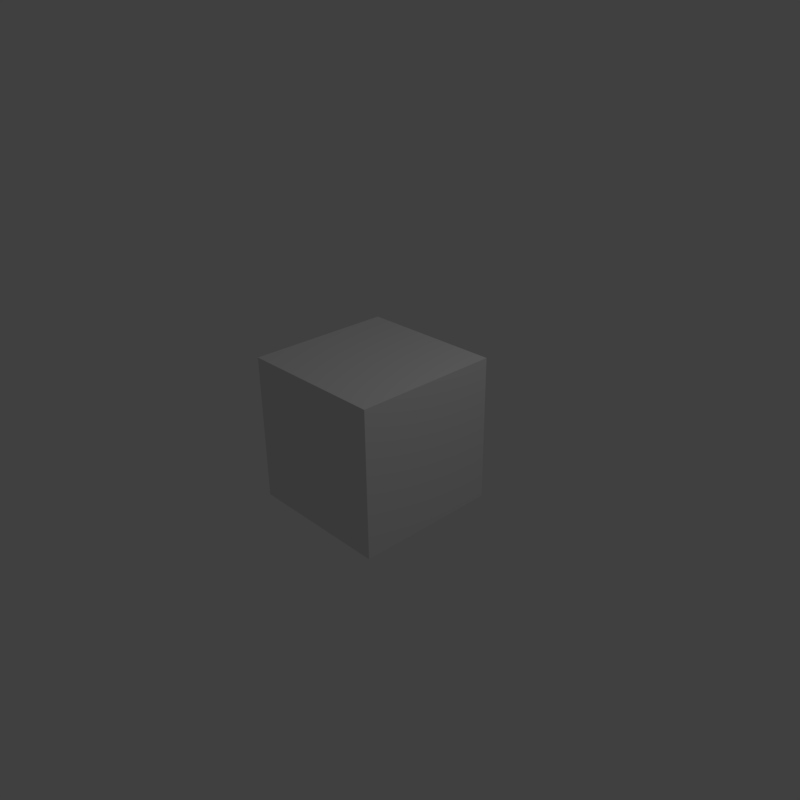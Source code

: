 # Source: master_loop.blend  (saved by Blender 2.77.0; exported with 4.5.12 LTS)
import bpy
from mathutils import Matrix  # noqa: F401  (used for matrix-valued properties, if any)

bpy.ops.wm.read_factory_settings(use_empty=True)
scene = bpy.context.scene
scene.name = 'Scene'

# ---- collections
col_collection_1 = bpy.data.collections.new('Collection 1'); scene.collection.children.link(col_collection_1)

# ---- materials (node trees are filled in below, after node groups)
mat_material = bpy.data.materials.new('Material')
mat_material.alpha_threshold = 0.0
mat_material.use_transparent_shadow = False
mat_material.roughness = 0.5
mat_material.line_color = (0.0, 0.0, 0.0, 1.0)

# ---- material node trees

# ---- world
world_world = bpy.data.worlds.new('World'); scene.world = world_world
world_world.color = (0.05088, 0.05088, 0.05088)
world_world.use_sun_shadow = False
world_world.sun_shadow_jitter_overblur = 0.0
world_world.cycles.sampling_method = 'MANUAL'

# ---- cameras
cam_camera = bpy.data.cameras.new('Camera')
cam_camera.clip_end = 100.0
cam_camera.lens = 35.0
cam_camera.sensor_width = 32.0
cam_camera.sensor_height = 18.0
cam_camera.ortho_scale = 7.314
cam_camera.dof.focus_distance = 0.0
cam_camera.dof.aperture_fstop = 128.0

# ---- lights
light_lamp = bpy.data.lights.new('Lamp', 'POINT')
light_lamp.transmission_factor = 0.0
light_lamp.cutoff_distance = 30.0
light_lamp.energy = 100.0
light_lamp.shadow_buffer_clip_start = 1.001
light_lamp.shadow_soft_size = 0.1
light_lamp.shadow_maximum_resolution = 0.006
light_lamp.use_absolute_resolution = True

# ---- meshes
me_cube = bpy.data.meshes.new('Cube')
me_cube.from_pydata([(1.0, 1.0, -1.0), (1.0, -1.0, -1.0), (-1.0, -1.0, -1.0), (-1.0, 1.0, -1.0), (1.0, 1.0, 1.0), (1.0, -1.0, 1.0), (-1.0, -1.0, 1.0), (-1.0, 1.0, 1.0)], [], [(0, 1, 2, 3), (4, 7, 6, 5), (0, 4, 5, 1), (1, 5, 6, 2), (2, 6, 7, 3), (4, 0, 3, 7)])
me_cube.materials.append(mat_material)
me_cube.use_remesh_preserve_volume = False
me_cube.use_remesh_preserve_attributes = False
me_cube.use_mirror_vertex_groups = False
me_cube.update()

# ---- objects
ob_cube = bpy.data.objects.new('Cube', me_cube)
ob_lamp = bpy.data.objects.new('Lamp', light_lamp)
ob_camera = bpy.data.objects.new('Camera', cam_camera)

# ---- transforms, parenting, visibility, modifiers, constraints
ob_cube.location = (0.0, 0.0, 0.0)
ob_cube.lock_rotations_4d = False
ob_cube.empty_display_type = 'ARROWS'
ob_cube.lineart.crease_threshold = 0.0
ob_lamp.location = (4.076, 1.005, 5.904)
ob_lamp.rotation_euler = (0.6503, 0.05522, 1.866)
ob_lamp.lock_rotations_4d = False
ob_lamp.empty_display_type = 'ARROWS'
ob_lamp.color = (0.0, 0.0, 0.0, 0.0)
ob_lamp.lineart.crease_threshold = 0.0
ob_camera.location = (7.481, -6.508, 5.344)
ob_camera.rotation_euler = (1.109, 0.01082, 0.8149)
ob_camera.lock_rotations_4d = False
ob_camera.empty_display_type = 'ARROWS'
ob_camera.color = (0.0, 0.0, 0.0, 0.0)
ob_camera.display_type = 'WIRE'
ob_camera.lineart.crease_threshold = 0.0

# ---- collection membership
col_collection_1.objects.link(ob_cube)
col_collection_1.objects.link(ob_lamp)
col_collection_1.objects.link(ob_camera)

# ---- scene / render settings (as saved in the file)
scene.camera = ob_camera
scene.frame_start = 0; scene.frame_end = 25; scene.frame_set(15)
scene.render.engine = 'BLENDER_EEVEE_NEXT'
scene.render.resolution_x = 384
scene.render.resolution_y = 384
scene.render.dither_intensity = 0.0
scene.cycles.use_denoising = False
scene.cycles.samples = 128
scene.cycles.sampling_pattern = 'TABULATED_SOBOL'
scene.cycles.light_sampling_threshold = 0.0
scene.cycles.use_adaptive_sampling = False
scene.cycles.use_light_tree = False
scene.cycles.blur_glossy = 0.0
scene.cycles.sample_clamp_indirect = 0.0
scene.view_settings.view_transform = 'Standard'
bpy.context.view_layer.update()
